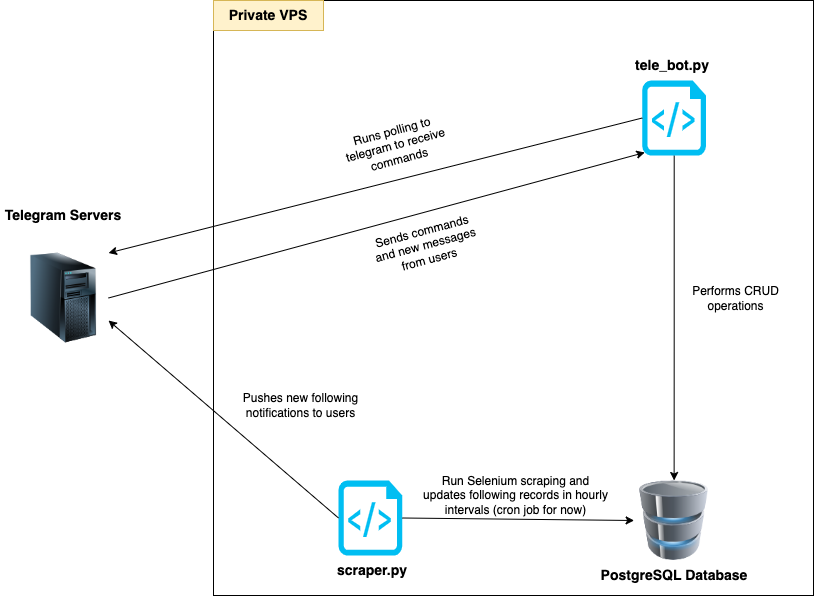

The diagram above was exported from draw.io. Its source (the exported page's mxGraphModel, read from the mxfile embedded in the PNG):
<mxGraphModel dx="1087" dy="740" grid="1" gridSize="10" guides="1" tooltips="1" connect="1" arrows="1" fold="1" page="1" pageScale="1" pageWidth="1169" pageHeight="827" math="0" shadow="0">
  <root>
    <mxCell id="0" />
    <mxCell id="1" parent="0" />
    <mxCell id="UEzPUAAOIrF-is8g5C7q-107" value="" style="rounded=0;whiteSpace=wrap;html=1;labelBackgroundColor=none;fillColor=none;container=1;pointerEvents=0;collapsible=0;recursiveResize=0;" parent="1" vertex="1">
      <mxGeometry x="295" y="40" width="600" height="595" as="geometry" />
    </mxCell>
    <mxCell id="JUUsxh4Wov9Js7TogYbB-2" value="Private VPS" style="text;html=1;align=center;verticalAlign=middle;whiteSpace=wrap;rounded=0;fillColor=#fff2cc;strokeColor=#d6b656;fontSize=14;fontStyle=1" vertex="1" parent="UEzPUAAOIrF-is8g5C7q-107">
      <mxGeometry width="110" height="30" as="geometry" />
    </mxCell>
    <mxCell id="JUUsxh4Wov9Js7TogYbB-3" value="" style="image;html=1;image=img/lib/clip_art/computers/Database_128x128.png" vertex="1" parent="UEzPUAAOIrF-is8g5C7q-107">
      <mxGeometry x="420.63" y="480" width="80" height="80" as="geometry" />
    </mxCell>
    <mxCell id="JUUsxh4Wov9Js7TogYbB-19" style="edgeStyle=orthogonalEdgeStyle;rounded=0;orthogonalLoop=1;jettySize=auto;html=1;entryX=0.5;entryY=0;entryDx=0;entryDy=0;" edge="1" parent="UEzPUAAOIrF-is8g5C7q-107" source="JUUsxh4Wov9Js7TogYbB-5" target="JUUsxh4Wov9Js7TogYbB-3">
      <mxGeometry relative="1" as="geometry" />
    </mxCell>
    <mxCell id="JUUsxh4Wov9Js7TogYbB-5" value="" style="verticalLabelPosition=bottom;html=1;verticalAlign=top;align=center;strokeColor=none;fillColor=#00BEF2;shape=mxgraph.azure.script_file;pointerEvents=1;" vertex="1" parent="UEzPUAAOIrF-is8g5C7q-107">
      <mxGeometry x="428.75" y="80" width="63.75" height="75" as="geometry" />
    </mxCell>
    <mxCell id="JUUsxh4Wov9Js7TogYbB-7" value="tele_bot.py" style="text;html=1;align=center;verticalAlign=middle;whiteSpace=wrap;rounded=0;fontSize=14;fontStyle=1" vertex="1" parent="UEzPUAAOIrF-is8g5C7q-107">
      <mxGeometry x="428.75" y="50" width="60" height="30" as="geometry" />
    </mxCell>
    <mxCell id="JUUsxh4Wov9Js7TogYbB-9" value="Runs polling to telegram to receive commands" style="text;html=1;align=center;verticalAlign=middle;whiteSpace=wrap;rounded=0;rotation=-15;" vertex="1" parent="UEzPUAAOIrF-is8g5C7q-107">
      <mxGeometry x="125" y="130" width="115" height="30" as="geometry" />
    </mxCell>
    <mxCell id="JUUsxh4Wov9Js7TogYbB-17" value="Sends commands and new messages from users" style="text;html=1;align=center;verticalAlign=middle;whiteSpace=wrap;rounded=0;rotation=-15;" vertex="1" parent="UEzPUAAOIrF-is8g5C7q-107">
      <mxGeometry x="155" y="230" width="115" height="30" as="geometry" />
    </mxCell>
    <mxCell id="JUUsxh4Wov9Js7TogYbB-20" value="Performs CRUD operations" style="text;html=1;align=center;verticalAlign=middle;whiteSpace=wrap;rounded=0;" vertex="1" parent="UEzPUAAOIrF-is8g5C7q-107">
      <mxGeometry x="465" y="282.5" width="115" height="30" as="geometry" />
    </mxCell>
    <mxCell id="JUUsxh4Wov9Js7TogYbB-21" value="PostgreSQL Database" style="text;html=1;align=center;verticalAlign=middle;whiteSpace=wrap;rounded=0;fontSize=14;fontStyle=1" vertex="1" parent="UEzPUAAOIrF-is8g5C7q-107">
      <mxGeometry x="376.88" y="560" width="167.5" height="30" as="geometry" />
    </mxCell>
    <mxCell id="JUUsxh4Wov9Js7TogYbB-22" value="" style="verticalLabelPosition=bottom;html=1;verticalAlign=top;align=center;strokeColor=none;fillColor=#00BEF2;shape=mxgraph.azure.script_file;pointerEvents=1;" vertex="1" parent="UEzPUAAOIrF-is8g5C7q-107">
      <mxGeometry x="125" y="480" width="63.75" height="75" as="geometry" />
    </mxCell>
    <mxCell id="JUUsxh4Wov9Js7TogYbB-23" value="scraper.py" style="text;html=1;align=center;verticalAlign=middle;whiteSpace=wrap;rounded=0;fontSize=14;fontStyle=1" vertex="1" parent="UEzPUAAOIrF-is8g5C7q-107">
      <mxGeometry x="128.75" y="555" width="60" height="30" as="geometry" />
    </mxCell>
    <mxCell id="JUUsxh4Wov9Js7TogYbB-24" value="Run Selenium scraping and updates following records in hourly intervals (cron job for now)" style="text;html=1;align=center;verticalAlign=middle;whiteSpace=wrap;rounded=0;" vertex="1" parent="UEzPUAAOIrF-is8g5C7q-107">
      <mxGeometry x="205" y="480" width="195" height="30" as="geometry" />
    </mxCell>
    <mxCell id="JUUsxh4Wov9Js7TogYbB-27" value="" style="endArrow=classic;html=1;rounded=0;exitX=1;exitY=0.5;exitDx=0;exitDy=0;exitPerimeter=0;entryX=0;entryY=0.5;entryDx=0;entryDy=0;" edge="1" parent="UEzPUAAOIrF-is8g5C7q-107" source="JUUsxh4Wov9Js7TogYbB-22" target="JUUsxh4Wov9Js7TogYbB-3">
      <mxGeometry width="50" height="50" relative="1" as="geometry">
        <mxPoint x="232.5" y="530" as="sourcePoint" />
        <mxPoint x="415" y="518" as="targetPoint" />
      </mxGeometry>
    </mxCell>
    <mxCell id="JUUsxh4Wov9Js7TogYbB-29" value="Pushes new following notifications to users" style="text;html=1;align=center;verticalAlign=middle;whiteSpace=wrap;rounded=0;rotation=0;" vertex="1" parent="UEzPUAAOIrF-is8g5C7q-107">
      <mxGeometry x="20" y="390" width="135" height="30" as="geometry" />
    </mxCell>
    <mxCell id="JUUsxh4Wov9Js7TogYbB-1" value="" style="image;html=1;image=img/lib/clip_art/computers/Server_Tower_128x128.png" vertex="1" parent="1">
      <mxGeometry x="100" y="292.5" width="90" height="90" as="geometry" />
    </mxCell>
    <mxCell id="JUUsxh4Wov9Js7TogYbB-4" value="Telegram Ser&lt;span style=&quot;background-color: initial; font-size: 14px;&quot;&gt;vers&lt;/span&gt;" style="text;html=1;align=center;verticalAlign=middle;whiteSpace=wrap;rounded=0;fontSize=14;fontStyle=1" vertex="1" parent="1">
      <mxGeometry x="81.25" y="240" width="127.5" height="30" as="geometry" />
    </mxCell>
    <mxCell id="JUUsxh4Wov9Js7TogYbB-8" value="" style="endArrow=classic;html=1;rounded=0;exitX=0;exitY=0.5;exitDx=0;exitDy=0;exitPerimeter=0;entryX=1;entryY=0;entryDx=0;entryDy=0;" edge="1" parent="1" source="JUUsxh4Wov9Js7TogYbB-5" target="JUUsxh4Wov9Js7TogYbB-1">
      <mxGeometry width="50" height="50" relative="1" as="geometry">
        <mxPoint x="470" y="400" as="sourcePoint" />
        <mxPoint x="520" y="350" as="targetPoint" />
      </mxGeometry>
    </mxCell>
    <mxCell id="JUUsxh4Wov9Js7TogYbB-15" value="" style="endArrow=classic;html=1;rounded=0;exitX=1;exitY=0.5;exitDx=0;exitDy=0;entryX=0.04;entryY=0.96;entryDx=0;entryDy=0;entryPerimeter=0;" edge="1" parent="1" source="JUUsxh4Wov9Js7TogYbB-1" target="JUUsxh4Wov9Js7TogYbB-5">
      <mxGeometry width="50" height="50" relative="1" as="geometry">
        <mxPoint x="470" y="400" as="sourcePoint" />
        <mxPoint x="520" y="350" as="targetPoint" />
        <Array as="points" />
      </mxGeometry>
    </mxCell>
    <mxCell id="JUUsxh4Wov9Js7TogYbB-28" value="" style="endArrow=classic;html=1;rounded=0;exitX=0;exitY=0.5;exitDx=0;exitDy=0;exitPerimeter=0;entryX=1;entryY=0.75;entryDx=0;entryDy=0;" edge="1" parent="1" source="JUUsxh4Wov9Js7TogYbB-22" target="JUUsxh4Wov9Js7TogYbB-1">
      <mxGeometry width="50" height="50" relative="1" as="geometry">
        <mxPoint x="158.75" y="464" as="sourcePoint" />
        <mxPoint x="208.75" y="414" as="targetPoint" />
      </mxGeometry>
    </mxCell>
  </root>
</mxGraphModel>